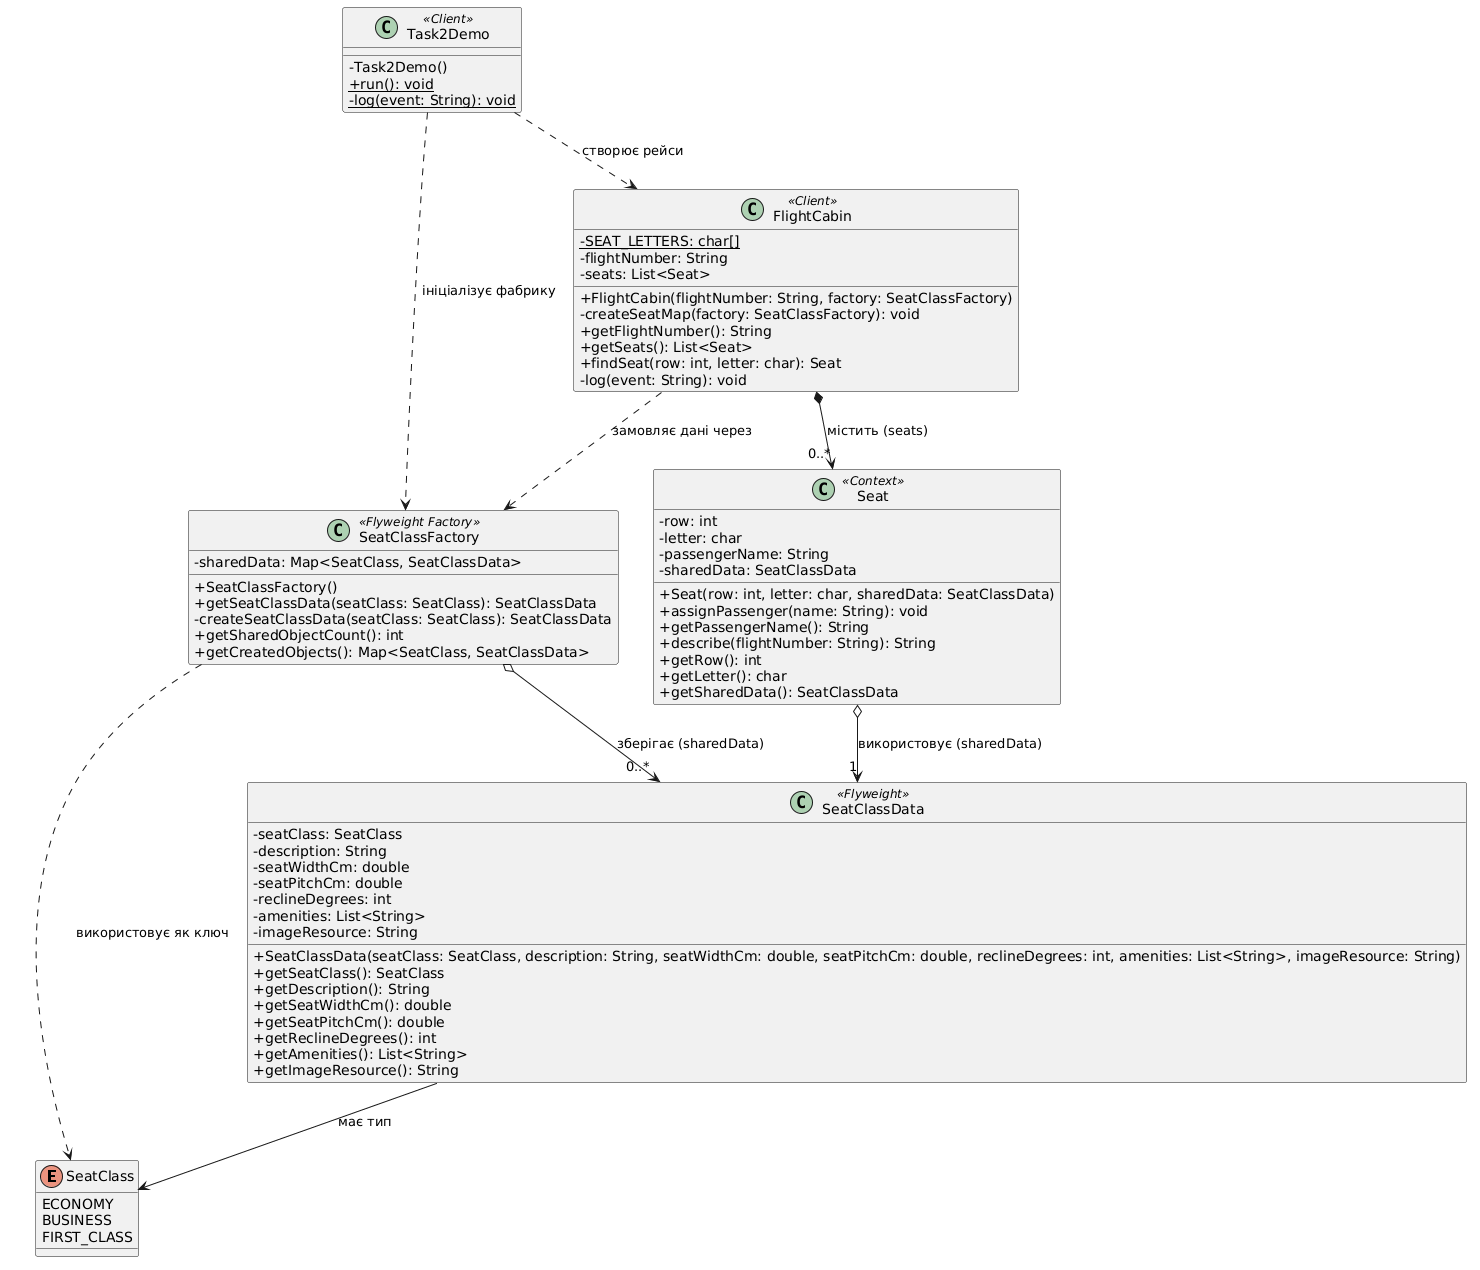

The diagram above was rendered by PlantUML. Its source (embedded in the PNG):
@startuml
' Налаштування для відображення класичних значків +, -, # замість іконок
skinparam classAttributeIconSize 0

' ================= ПЕРЕЛІК (Enum) =================
enum SeatClass {
    ECONOMY
    BUSINESS
    FIRST_CLASS
}

' ================= FLYWEIGHT (Спільні важкі дані) =================
class SeatClassData <<Flyweight>> {
    - seatClass: SeatClass
    - description: String
    - seatWidthCm: double
    - seatPitchCm: double
    - reclineDegrees: int
    - amenities: List<String>
    - imageResource: String
    + SeatClassData(seatClass: SeatClass, description: String, seatWidthCm: double, seatPitchCm: double, reclineDegrees: int, amenities: List<String>, imageResource: String)
    + getSeatClass(): SeatClass
    + getDescription(): String
    + getSeatWidthCm(): double
    + getSeatPitchCm(): double
    + getReclineDegrees(): int
    + getAmenities(): List<String>
    + getImageResource(): String
}

' ================= FACTORY (Фабрика Легковаговиків) =================
class SeatClassFactory <<Flyweight Factory>> {
    - sharedData: Map<SeatClass, SeatClassData>
    + SeatClassFactory()
    + getSeatClassData(seatClass: SeatClass): SeatClassData
    - createSeatClassData(seatClass: SeatClass): SeatClassData
    + getSharedObjectCount(): int
    + getCreatedObjects(): Map<SeatClass, SeatClassData>
}

' ================= КОНТЕКСТ (Унікальні дані крісла) =================
class Seat <<Context>> {
    - row: int
    - letter: char
    - passengerName: String
    - sharedData: SeatClassData
    + Seat(row: int, letter: char, sharedData: SeatClassData)
    + assignPassenger(name: String): void
    + getPassengerName(): String
    + describe(flightNumber: String): String
    + getRow(): int
    + getLetter(): char
    + getSharedData(): SeatClassData
}

' ================= КЛІЄНТИ =================
class FlightCabin <<Client>> {
    - {static} SEAT_LETTERS: char[]
    - flightNumber: String
    - seats: List<Seat>
    + FlightCabin(flightNumber: String, factory: SeatClassFactory)
    - createSeatMap(factory: SeatClassFactory): void
    + getFlightNumber(): String
    + getSeats(): List<Seat>
    + findSeat(row: int, letter: char): Seat
    - log(event: String): void
}

class Task2Demo <<Client>> {
    - Task2Demo()
    + {static} run(): void
    - {static} log(event: String): void
}

' ================= ЗВ'ЯЗКИ (Relationships) =================

' Фабрика агрегує (кешує) спільні об'єкти Flyweight (від 0 до багатьох)
SeatClassFactory o--> "0..*" SeatClassData : зберігає (sharedData)

' Кожне крісло обов'язково посилається на 1 спільний об'єкт Flyweight
Seat o--> "1" SeatClassData : використовує (sharedData)

' Рейс літака складається з багатьох місць (Композиція - крісла не існують без салону)
FlightCabin *--> "0..*" Seat : містить (seats)

' Залежності створення та доступу
FlightCabin ..> SeatClassFactory : замовляє дані через
Task2Demo ..> FlightCabin : створює рейси
Task2Demo ..> SeatClassFactory : ініціалізує фабрику
SeatClassData --> SeatClass : має тип
SeatClassFactory ..> SeatClass : використовує як ключ
@enduml